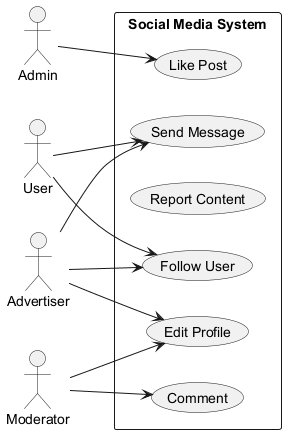

The diagram above was rendered by PlantUML. Its source (embedded in the PNG):
@startuml
skinparam backgroundColor #FFFFFF
skinparam classBackgroundColor #F1F8E9
skinparam classBorderColor #33691E
left to right direction
actor "Admin" as A
actor "User" as U
actor "Advertiser" as A1
actor "Moderator" as M
rectangle "Social Media System" {
  usecase "Edit Profile" as UC_EditProfile
  usecase "Like Post" as UC_LikePost
  usecase "Report Content" as UC_ReportContent
  usecase "Send Message" as UC_SendMessage
  usecase "Follow User" as UC_FollowUser
  usecase "Comment" as UC_Comment
}
A --> UC_LikePost
U --> UC_SendMessage
U --> UC_FollowUser
A1 --> UC_EditProfile
A1 --> UC_SendMessage
A1 --> UC_FollowUser
M --> UC_EditProfile
M --> UC_Comment
@enduml